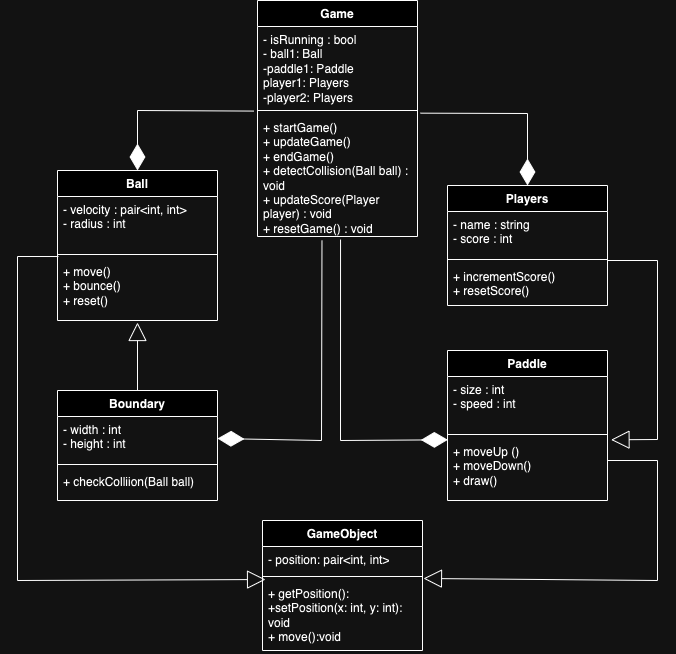

The diagram above was exported from draw.io. Its source (the exported page's mxGraphModel, read from the mxfile embedded in the PNG):
<mxGraphModel dx="954" dy="605" grid="1" gridSize="10" guides="1" tooltips="1" connect="1" arrows="1" fold="1" page="1" pageScale="1" pageWidth="850" pageHeight="1100" math="0" shadow="0">
  <root>
    <mxCell id="0" />
    <mxCell id="1" parent="0" />
    <mxCell id="b2-Ats3Wi1yi27yUda-B-20" value="Game" style="swimlane;fontStyle=1;align=center;verticalAlign=top;childLayout=stackLayout;horizontal=1;startSize=26;horizontalStack=0;resizeParent=1;resizeParentMax=0;resizeLast=0;collapsible=1;marginBottom=0;whiteSpace=wrap;html=1;" parent="1" vertex="1">
      <mxGeometry x="340" y="30" width="160" height="236" as="geometry" />
    </mxCell>
    <mxCell id="b2-Ats3Wi1yi27yUda-B-21" value="&lt;div&gt;&lt;span style=&quot;background-color: initial;&quot;&gt;- isRunning : bool&lt;/span&gt;&lt;/div&gt;&lt;div&gt;&lt;span style=&quot;background-color: initial;&quot;&gt;- ball1: Ball&lt;/span&gt;&lt;/div&gt;&lt;div&gt;&lt;span style=&quot;background-color: initial;&quot;&gt;-paddle1: Paddle&lt;/span&gt;&lt;/div&gt;&lt;div&gt;&lt;span style=&quot;background-color: initial;&quot;&gt;player1: Players&lt;/span&gt;&lt;/div&gt;&lt;div&gt;&lt;span style=&quot;background-color: initial;&quot;&gt;-player2: Players&lt;/span&gt;&lt;/div&gt;" style="text;strokeColor=none;fillColor=none;align=left;verticalAlign=top;spacingLeft=4;spacingRight=4;overflow=hidden;rotatable=0;points=[[0,0.5],[1,0.5]];portConstraint=eastwest;whiteSpace=wrap;html=1;" parent="b2-Ats3Wi1yi27yUda-B-20" vertex="1">
      <mxGeometry y="26" width="160" height="80" as="geometry" />
    </mxCell>
    <mxCell id="b2-Ats3Wi1yi27yUda-B-22" value="" style="line;strokeWidth=1;fillColor=none;align=left;verticalAlign=middle;spacingTop=-1;spacingLeft=3;spacingRight=3;rotatable=0;labelPosition=right;points=[];portConstraint=eastwest;strokeColor=inherit;" parent="b2-Ats3Wi1yi27yUda-B-20" vertex="1">
      <mxGeometry y="106" width="160" height="8" as="geometry" />
    </mxCell>
    <mxCell id="b2-Ats3Wi1yi27yUda-B-23" value="+ startGame()&lt;div&gt;+ updateGame()&amp;nbsp;&amp;nbsp;&lt;/div&gt;&lt;div&gt;+ endGame()&amp;nbsp;&amp;nbsp;&lt;/div&gt;&lt;div&gt;+ detectCollision(Ball ball) : void&lt;/div&gt;&lt;div&gt;+ updateScore(Player player) : void&lt;br/&gt;+ resetGame() : void&lt;/div&gt;" style="text;strokeColor=none;fillColor=none;align=left;verticalAlign=top;spacingLeft=4;spacingRight=4;overflow=hidden;rotatable=0;points=[[0,0.5],[1,0.5]];portConstraint=eastwest;whiteSpace=wrap;html=1;" parent="b2-Ats3Wi1yi27yUda-B-20" vertex="1">
      <mxGeometry y="114" width="160" height="122" as="geometry" />
    </mxCell>
    <mxCell id="b2-Ats3Wi1yi27yUda-B-24" value="Paddle" style="swimlane;fontStyle=1;align=center;verticalAlign=top;childLayout=stackLayout;horizontal=1;startSize=26;horizontalStack=0;resizeParent=1;resizeParentMax=0;resizeLast=0;collapsible=1;marginBottom=0;whiteSpace=wrap;html=1;" parent="1" vertex="1">
      <mxGeometry x="530" y="380" width="160" height="150" as="geometry" />
    </mxCell>
    <mxCell id="b2-Ats3Wi1yi27yUda-B-25" value="&lt;div&gt;- size : int&amp;nbsp;&lt;/div&gt;&lt;div&gt;- speed : int&lt;/div&gt;" style="text;strokeColor=none;fillColor=none;align=left;verticalAlign=top;spacingLeft=4;spacingRight=4;overflow=hidden;rotatable=0;points=[[0,0.5],[1,0.5]];portConstraint=eastwest;whiteSpace=wrap;html=1;" parent="b2-Ats3Wi1yi27yUda-B-24" vertex="1">
      <mxGeometry y="26" width="160" height="54" as="geometry" />
    </mxCell>
    <mxCell id="b2-Ats3Wi1yi27yUda-B-26" value="" style="line;strokeWidth=1;fillColor=none;align=left;verticalAlign=middle;spacingTop=-1;spacingLeft=3;spacingRight=3;rotatable=0;labelPosition=right;points=[];portConstraint=eastwest;strokeColor=inherit;" parent="b2-Ats3Wi1yi27yUda-B-24" vertex="1">
      <mxGeometry y="80" width="160" height="8" as="geometry" />
    </mxCell>
    <mxCell id="b2-Ats3Wi1yi27yUda-B-27" value="+ moveUp ()&lt;div&gt;+ moveDown()&lt;/div&gt;&lt;div&gt;+ draw()&lt;/div&gt;" style="text;strokeColor=none;fillColor=none;align=left;verticalAlign=top;spacingLeft=4;spacingRight=4;overflow=hidden;rotatable=0;points=[[0,0.5],[1,0.5]];portConstraint=eastwest;whiteSpace=wrap;html=1;" parent="b2-Ats3Wi1yi27yUda-B-24" vertex="1">
      <mxGeometry y="88" width="160" height="62" as="geometry" />
    </mxCell>
    <mxCell id="b2-Ats3Wi1yi27yUda-B-28" value="Ball" style="swimlane;fontStyle=1;align=center;verticalAlign=top;childLayout=stackLayout;horizontal=1;startSize=26;horizontalStack=0;resizeParent=1;resizeParentMax=0;resizeLast=0;collapsible=1;marginBottom=0;whiteSpace=wrap;html=1;" parent="1" vertex="1">
      <mxGeometry x="140" y="200.00000000000003" width="160" height="150" as="geometry" />
    </mxCell>
    <mxCell id="b2-Ats3Wi1yi27yUda-B-29" value="&lt;div&gt;&lt;span style=&quot;background-color: initial;&quot;&gt;- velocity : pair&amp;lt;int, int&amp;gt;&amp;nbsp;&lt;/span&gt;&lt;/div&gt;&lt;div&gt;- radius : int&amp;nbsp;&lt;/div&gt;" style="text;strokeColor=none;fillColor=none;align=left;verticalAlign=top;spacingLeft=4;spacingRight=4;overflow=hidden;rotatable=0;points=[[0,0.5],[1,0.5]];portConstraint=eastwest;whiteSpace=wrap;html=1;" parent="b2-Ats3Wi1yi27yUda-B-28" vertex="1">
      <mxGeometry y="26" width="160" height="54" as="geometry" />
    </mxCell>
    <mxCell id="b2-Ats3Wi1yi27yUda-B-30" value="" style="line;strokeWidth=1;fillColor=none;align=left;verticalAlign=middle;spacingTop=-1;spacingLeft=3;spacingRight=3;rotatable=0;labelPosition=right;points=[];portConstraint=eastwest;strokeColor=inherit;" parent="b2-Ats3Wi1yi27yUda-B-28" vertex="1">
      <mxGeometry y="80" width="160" height="8" as="geometry" />
    </mxCell>
    <mxCell id="b2-Ats3Wi1yi27yUda-B-31" value="+ move()&lt;div&gt;&lt;span style=&quot;background-color: initial;&quot;&gt;+ bounce()&lt;/span&gt;&lt;div&gt;+ reset()&lt;/div&gt;&lt;/div&gt;" style="text;strokeColor=none;fillColor=none;align=left;verticalAlign=top;spacingLeft=4;spacingRight=4;overflow=hidden;rotatable=0;points=[[0,0.5],[1,0.5]];portConstraint=eastwest;whiteSpace=wrap;html=1;" parent="b2-Ats3Wi1yi27yUda-B-28" vertex="1">
      <mxGeometry y="88" width="160" height="62" as="geometry" />
    </mxCell>
    <mxCell id="b2-Ats3Wi1yi27yUda-B-32" value="Players" style="swimlane;fontStyle=1;align=center;verticalAlign=top;childLayout=stackLayout;horizontal=1;startSize=26;horizontalStack=0;resizeParent=1;resizeParentMax=0;resizeLast=0;collapsible=1;marginBottom=0;whiteSpace=wrap;html=1;" parent="1" vertex="1">
      <mxGeometry x="530" y="215" width="160" height="120" as="geometry" />
    </mxCell>
    <mxCell id="b2-Ats3Wi1yi27yUda-B-33" value="- name : string&lt;div&gt;- score : int&lt;/div&gt;&lt;div&gt;&lt;br&gt;&lt;/div&gt;" style="text;strokeColor=none;fillColor=none;align=left;verticalAlign=top;spacingLeft=4;spacingRight=4;overflow=hidden;rotatable=0;points=[[0,0.5],[1,0.5]];portConstraint=eastwest;whiteSpace=wrap;html=1;" parent="b2-Ats3Wi1yi27yUda-B-32" vertex="1">
      <mxGeometry y="26" width="160" height="44" as="geometry" />
    </mxCell>
    <mxCell id="b2-Ats3Wi1yi27yUda-B-34" value="" style="line;strokeWidth=1;fillColor=none;align=left;verticalAlign=middle;spacingTop=-1;spacingLeft=3;spacingRight=3;rotatable=0;labelPosition=right;points=[];portConstraint=eastwest;strokeColor=inherit;" parent="b2-Ats3Wi1yi27yUda-B-32" vertex="1">
      <mxGeometry y="70" width="160" height="8" as="geometry" />
    </mxCell>
    <mxCell id="b2-Ats3Wi1yi27yUda-B-35" value="+ incrementScore()&lt;div&gt;+ resetScore()&lt;/div&gt;" style="text;strokeColor=none;fillColor=none;align=left;verticalAlign=top;spacingLeft=4;spacingRight=4;overflow=hidden;rotatable=0;points=[[0,0.5],[1,0.5]];portConstraint=eastwest;whiteSpace=wrap;html=1;" parent="b2-Ats3Wi1yi27yUda-B-32" vertex="1">
      <mxGeometry y="78" width="160" height="42" as="geometry" />
    </mxCell>
    <mxCell id="b2-Ats3Wi1yi27yUda-B-36" value="Boundary" style="swimlane;fontStyle=1;align=center;verticalAlign=top;childLayout=stackLayout;horizontal=1;startSize=26;horizontalStack=0;resizeParent=1;resizeParentMax=0;resizeLast=0;collapsible=1;marginBottom=0;whiteSpace=wrap;html=1;" parent="1" vertex="1">
      <mxGeometry x="140" y="420" width="160" height="110" as="geometry" />
    </mxCell>
    <mxCell id="b2-Ats3Wi1yi27yUda-B-37" value="- width : int&amp;nbsp;&lt;div&gt;- height : int&amp;nbsp;&lt;/div&gt;" style="text;strokeColor=none;fillColor=none;align=left;verticalAlign=top;spacingLeft=4;spacingRight=4;overflow=hidden;rotatable=0;points=[[0,0.5],[1,0.5]];portConstraint=eastwest;whiteSpace=wrap;html=1;" parent="b2-Ats3Wi1yi27yUda-B-36" vertex="1">
      <mxGeometry y="26" width="160" height="44" as="geometry" />
    </mxCell>
    <mxCell id="b2-Ats3Wi1yi27yUda-B-38" value="" style="line;strokeWidth=1;fillColor=none;align=left;verticalAlign=middle;spacingTop=-1;spacingLeft=3;spacingRight=3;rotatable=0;labelPosition=right;points=[];portConstraint=eastwest;strokeColor=inherit;" parent="b2-Ats3Wi1yi27yUda-B-36" vertex="1">
      <mxGeometry y="70" width="160" height="8" as="geometry" />
    </mxCell>
    <mxCell id="b2-Ats3Wi1yi27yUda-B-39" value="+ checkColliion(Ball ball)&lt;div&gt;&lt;br&gt;&lt;/div&gt;" style="text;strokeColor=none;fillColor=none;align=left;verticalAlign=top;spacingLeft=4;spacingRight=4;overflow=hidden;rotatable=0;points=[[0,0.5],[1,0.5]];portConstraint=eastwest;whiteSpace=wrap;html=1;" parent="b2-Ats3Wi1yi27yUda-B-36" vertex="1">
      <mxGeometry y="78" width="160" height="32" as="geometry" />
    </mxCell>
    <mxCell id="g90OKPofcEx5eLRlNc1q-7" value="" style="endArrow=diamondThin;endFill=1;endSize=24;html=1;rounded=0;entryX=0.5;entryY=0;entryDx=0;entryDy=0;exitX=-0.024;exitY=-0.028;exitDx=0;exitDy=0;exitPerimeter=0;" parent="1" source="b2-Ats3Wi1yi27yUda-B-23" target="b2-Ats3Wi1yi27yUda-B-28" edge="1">
      <mxGeometry width="160" relative="1" as="geometry">
        <mxPoint x="130" y="100" as="sourcePoint" />
        <mxPoint x="290" y="100" as="targetPoint" />
        <Array as="points">
          <mxPoint x="220" y="140" />
        </Array>
      </mxGeometry>
    </mxCell>
    <mxCell id="g90OKPofcEx5eLRlNc1q-8" value="" style="endArrow=diamondThin;endFill=1;endSize=24;html=1;rounded=0;exitX=0.403;exitY=1.034;exitDx=0;exitDy=0;exitPerimeter=0;entryX=1;entryY=0.5;entryDx=0;entryDy=0;" parent="1" source="b2-Ats3Wi1yi27yUda-B-23" target="b2-Ats3Wi1yi27yUda-B-37" edge="1">
      <mxGeometry width="160" relative="1" as="geometry">
        <mxPoint x="320" y="380" as="sourcePoint" />
        <mxPoint x="480" y="380" as="targetPoint" />
        <Array as="points">
          <mxPoint x="404" y="470" />
        </Array>
      </mxGeometry>
    </mxCell>
    <mxCell id="gN6amVRNQ0lUaF1q6Rso-6" value="" style="endArrow=block;endSize=16;endFill=0;html=1;rounded=0;exitX=0.5;exitY=0;exitDx=0;exitDy=0;" parent="1" source="b2-Ats3Wi1yi27yUda-B-36" edge="1">
      <mxGeometry width="160" relative="1" as="geometry">
        <mxPoint x="190" y="400" as="sourcePoint" />
        <mxPoint x="220" y="352" as="targetPoint" />
      </mxGeometry>
    </mxCell>
    <mxCell id="gN6amVRNQ0lUaF1q6Rso-7" value="" style="endArrow=diamondThin;endFill=1;endSize=24;html=1;rounded=0;exitX=1.019;exitY=-0.011;exitDx=0;exitDy=0;exitPerimeter=0;entryX=0.5;entryY=0;entryDx=0;entryDy=0;" parent="1" source="b2-Ats3Wi1yi27yUda-B-23" target="b2-Ats3Wi1yi27yUda-B-32" edge="1">
      <mxGeometry width="160" relative="1" as="geometry">
        <mxPoint x="520" y="240" as="sourcePoint" />
        <mxPoint x="680" y="240" as="targetPoint" />
        <Array as="points">
          <mxPoint x="610" y="143" />
        </Array>
      </mxGeometry>
    </mxCell>
    <mxCell id="gN6amVRNQ0lUaF1q6Rso-9" value="" style="endArrow=diamondThin;endFill=1;endSize=24;html=1;rounded=0;exitX=0.519;exitY=1.025;exitDx=0;exitDy=0;exitPerimeter=0;entryX=0.002;entryY=0.021;entryDx=0;entryDy=0;entryPerimeter=0;" parent="1" source="b2-Ats3Wi1yi27yUda-B-23" target="b2-Ats3Wi1yi27yUda-B-27" edge="1">
      <mxGeometry width="160" relative="1" as="geometry">
        <mxPoint x="520" y="280" as="sourcePoint" />
        <mxPoint x="680" y="280" as="targetPoint" />
        <Array as="points">
          <mxPoint x="423" y="470" />
        </Array>
      </mxGeometry>
    </mxCell>
    <mxCell id="gN6amVRNQ0lUaF1q6Rso-11" value="" style="endArrow=block;endSize=16;endFill=0;html=1;rounded=0;entryX=1.022;entryY=0.021;entryDx=0;entryDy=0;entryPerimeter=0;" parent="1" target="b2-Ats3Wi1yi27yUda-B-27" edge="1">
      <mxGeometry width="160" relative="1" as="geometry">
        <mxPoint x="690" y="290" as="sourcePoint" />
        <mxPoint x="850" y="290" as="targetPoint" />
        <Array as="points">
          <mxPoint x="740" y="290" />
          <mxPoint x="740" y="469" />
        </Array>
      </mxGeometry>
    </mxCell>
    <mxCell id="tJTrHNPiYwBrYo2YJh5Y-1" value="GameObject" style="swimlane;fontStyle=1;align=center;verticalAlign=top;childLayout=stackLayout;horizontal=1;startSize=26;horizontalStack=0;resizeParent=1;resizeParentMax=0;resizeLast=0;collapsible=1;marginBottom=0;whiteSpace=wrap;html=1;" parent="1" vertex="1">
      <mxGeometry x="345" y="550" width="160" height="130" as="geometry" />
    </mxCell>
    <mxCell id="tJTrHNPiYwBrYo2YJh5Y-2" value="- position: pair&amp;lt;int, int&amp;gt;" style="text;strokeColor=none;fillColor=none;align=left;verticalAlign=top;spacingLeft=4;spacingRight=4;overflow=hidden;rotatable=0;points=[[0,0.5],[1,0.5]];portConstraint=eastwest;whiteSpace=wrap;html=1;" parent="tJTrHNPiYwBrYo2YJh5Y-1" vertex="1">
      <mxGeometry y="26" width="160" height="26" as="geometry" />
    </mxCell>
    <mxCell id="tJTrHNPiYwBrYo2YJh5Y-3" value="" style="line;strokeWidth=1;fillColor=none;align=left;verticalAlign=middle;spacingTop=-1;spacingLeft=3;spacingRight=3;rotatable=0;labelPosition=right;points=[];portConstraint=eastwest;strokeColor=inherit;" parent="tJTrHNPiYwBrYo2YJh5Y-1" vertex="1">
      <mxGeometry y="52" width="160" height="8" as="geometry" />
    </mxCell>
    <mxCell id="tJTrHNPiYwBrYo2YJh5Y-4" value="+ getPosition():&lt;div&gt;+setPosition(x: int, y: int): void&lt;/div&gt;&lt;div&gt;+ move():void&lt;/div&gt;" style="text;strokeColor=none;fillColor=none;align=left;verticalAlign=top;spacingLeft=4;spacingRight=4;overflow=hidden;rotatable=0;points=[[0,0.5],[1,0.5]];portConstraint=eastwest;whiteSpace=wrap;html=1;" parent="tJTrHNPiYwBrYo2YJh5Y-1" vertex="1">
      <mxGeometry y="60" width="160" height="70" as="geometry" />
    </mxCell>
    <mxCell id="tJTrHNPiYwBrYo2YJh5Y-5" value="" style="endArrow=block;endSize=16;endFill=0;html=1;rounded=0;exitX=0.006;exitY=-0.032;exitDx=0;exitDy=0;exitPerimeter=0;entryX=0.019;entryY=-0.014;entryDx=0;entryDy=0;entryPerimeter=0;" parent="1" source="b2-Ats3Wi1yi27yUda-B-31" target="tJTrHNPiYwBrYo2YJh5Y-4" edge="1">
      <mxGeometry width="160" relative="1" as="geometry">
        <mxPoint x="200" y="638" as="sourcePoint" />
        <mxPoint x="200" y="570" as="targetPoint" />
        <Array as="points">
          <mxPoint x="100" y="286" />
          <mxPoint x="100" y="610" />
        </Array>
      </mxGeometry>
    </mxCell>
    <mxCell id="tJTrHNPiYwBrYo2YJh5Y-7" value="" style="endArrow=block;endSize=16;endFill=0;html=1;rounded=0;entryX=1.006;entryY=-0.029;entryDx=0;entryDy=0;entryPerimeter=0;" parent="1" target="tJTrHNPiYwBrYo2YJh5Y-4" edge="1">
      <mxGeometry width="160" relative="1" as="geometry">
        <mxPoint x="690" y="490" as="sourcePoint" />
        <mxPoint x="694" y="669" as="targetPoint" />
        <Array as="points">
          <mxPoint x="740" y="490" />
          <mxPoint x="740" y="610" />
        </Array>
      </mxGeometry>
    </mxCell>
  </root>
</mxGraphModel>